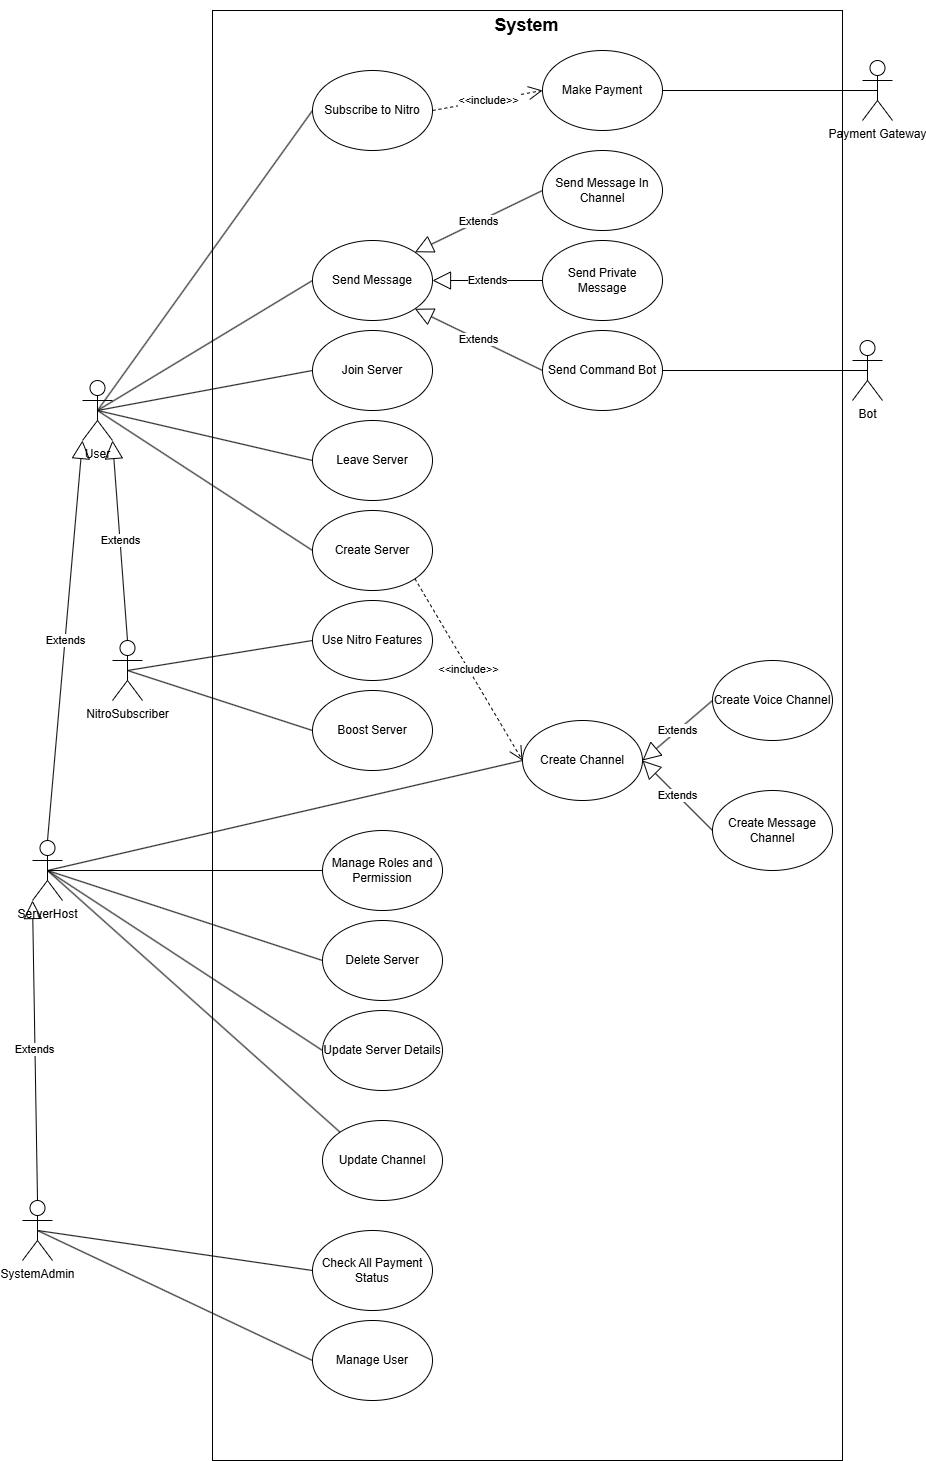

The diagram above was exported from draw.io. Its source (the exported page's mxGraphModel, read from the mxfile embedded in the PNG):
<mxGraphModel dx="1134" dy="1742" grid="1" gridSize="10" guides="1" tooltips="1" connect="1" arrows="1" fold="1" page="1" pageScale="1" pageWidth="850" pageHeight="1100" math="0" shadow="0">
  <root>
    <mxCell id="0" />
    <mxCell id="1" parent="0" />
    <mxCell id="hJmSna87Ud-xvauRLZwz-33" value="" style="rounded=0;whiteSpace=wrap;html=1;" vertex="1" parent="1">
      <mxGeometry x="220" y="-230" width="630" height="1450" as="geometry" />
    </mxCell>
    <mxCell id="hJmSna87Ud-xvauRLZwz-5" style="rounded=0;orthogonalLoop=1;jettySize=auto;html=1;exitX=0.5;exitY=0.5;exitDx=0;exitDy=0;exitPerimeter=0;entryX=0;entryY=0.5;entryDx=0;entryDy=0;endArrow=none;startFill=0;" edge="1" parent="1" source="RrcaLvIeQX9SfnkjRj3N-1" target="RrcaLvIeQX9SfnkjRj3N-48">
      <mxGeometry relative="1" as="geometry" />
    </mxCell>
    <mxCell id="RrcaLvIeQX9SfnkjRj3N-1" value="User" style="shape=umlActor;verticalLabelPosition=bottom;verticalAlign=top;html=1;outlineConnect=0;" parent="1" vertex="1">
      <mxGeometry x="90" y="140" width="30" height="60" as="geometry" />
    </mxCell>
    <mxCell id="RrcaLvIeQX9SfnkjRj3N-3" value="Send Message" style="ellipse;whiteSpace=wrap;html=1;" parent="1" vertex="1">
      <mxGeometry x="320" width="120" height="80" as="geometry" />
    </mxCell>
    <mxCell id="RrcaLvIeQX9SfnkjRj3N-4" value="Send Message In Channel" style="ellipse;whiteSpace=wrap;html=1;" parent="1" vertex="1">
      <mxGeometry x="550" y="-90" width="120" height="80" as="geometry" />
    </mxCell>
    <mxCell id="RrcaLvIeQX9SfnkjRj3N-5" value="Send Private Message" style="ellipse;whiteSpace=wrap;html=1;" parent="1" vertex="1">
      <mxGeometry x="550" width="120" height="80" as="geometry" />
    </mxCell>
    <mxCell id="RrcaLvIeQX9SfnkjRj3N-6" value="Extends" style="endArrow=block;endSize=16;endFill=0;html=1;rounded=0;entryX=1;entryY=0.5;entryDx=0;entryDy=0;exitX=0;exitY=0.5;exitDx=0;exitDy=0;" parent="1" source="RrcaLvIeQX9SfnkjRj3N-5" target="RrcaLvIeQX9SfnkjRj3N-3" edge="1">
      <mxGeometry width="160" relative="1" as="geometry">
        <mxPoint x="380" y="400" as="sourcePoint" />
        <mxPoint x="540" y="400" as="targetPoint" />
      </mxGeometry>
    </mxCell>
    <mxCell id="RrcaLvIeQX9SfnkjRj3N-7" value="Extends" style="endArrow=block;endSize=16;endFill=0;html=1;rounded=0;entryX=1;entryY=0;entryDx=0;entryDy=0;exitX=0;exitY=0.5;exitDx=0;exitDy=0;" parent="1" source="RrcaLvIeQX9SfnkjRj3N-4" target="RrcaLvIeQX9SfnkjRj3N-3" edge="1">
      <mxGeometry width="160" relative="1" as="geometry">
        <mxPoint x="360" y="130" as="sourcePoint" />
        <mxPoint x="520" y="130" as="targetPoint" />
      </mxGeometry>
    </mxCell>
    <mxCell id="RrcaLvIeQX9SfnkjRj3N-10" value="" style="endArrow=none;html=1;rounded=0;entryX=0;entryY=0.5;entryDx=0;entryDy=0;exitX=0.5;exitY=0.5;exitDx=0;exitDy=0;exitPerimeter=0;" parent="1" source="RrcaLvIeQX9SfnkjRj3N-1" target="RrcaLvIeQX9SfnkjRj3N-3" edge="1">
      <mxGeometry width="50" height="50" relative="1" as="geometry">
        <mxPoint x="400" y="310" as="sourcePoint" />
        <mxPoint x="450" y="260" as="targetPoint" />
      </mxGeometry>
    </mxCell>
    <mxCell id="RrcaLvIeQX9SfnkjRj3N-20" value="Create Server" style="ellipse;whiteSpace=wrap;html=1;" parent="1" vertex="1">
      <mxGeometry x="320" y="270" width="120" height="80" as="geometry" />
    </mxCell>
    <mxCell id="RrcaLvIeQX9SfnkjRj3N-43" style="rounded=0;orthogonalLoop=1;jettySize=auto;html=1;exitX=0.5;exitY=0.5;exitDx=0;exitDy=0;exitPerimeter=0;entryX=0;entryY=0.5;entryDx=0;entryDy=0;endArrow=none;startFill=0;" parent="1" source="RrcaLvIeQX9SfnkjRj3N-22" target="RrcaLvIeQX9SfnkjRj3N-39" edge="1">
      <mxGeometry relative="1" as="geometry" />
    </mxCell>
    <mxCell id="RrcaLvIeQX9SfnkjRj3N-22" value="ServerHost" style="shape=umlActor;verticalLabelPosition=bottom;verticalAlign=top;html=1;outlineConnect=0;" parent="1" vertex="1">
      <mxGeometry x="40" y="600" width="30" height="60" as="geometry" />
    </mxCell>
    <mxCell id="RrcaLvIeQX9SfnkjRj3N-26" value="Extends" style="endArrow=block;endSize=16;endFill=0;html=1;rounded=0;entryX=0;entryY=1;entryDx=0;entryDy=0;exitX=0.5;exitY=0;exitDx=0;exitDy=0;entryPerimeter=0;exitPerimeter=0;" parent="1" source="RrcaLvIeQX9SfnkjRj3N-22" target="RrcaLvIeQX9SfnkjRj3N-1" edge="1">
      <mxGeometry width="160" relative="1" as="geometry">
        <mxPoint x="290" y="380" as="sourcePoint" />
        <mxPoint x="150" y="320" as="targetPoint" />
      </mxGeometry>
    </mxCell>
    <mxCell id="RrcaLvIeQX9SfnkjRj3N-27" value="" style="endArrow=none;html=1;rounded=0;entryX=0;entryY=0.5;entryDx=0;entryDy=0;exitX=0.5;exitY=0.5;exitDx=0;exitDy=0;exitPerimeter=0;" parent="1" source="RrcaLvIeQX9SfnkjRj3N-1" target="RrcaLvIeQX9SfnkjRj3N-20" edge="1">
      <mxGeometry width="50" height="50" relative="1" as="geometry">
        <mxPoint x="125" y="280" as="sourcePoint" />
        <mxPoint x="340" y="170" as="targetPoint" />
      </mxGeometry>
    </mxCell>
    <mxCell id="RrcaLvIeQX9SfnkjRj3N-29" value="Manage Roles and Permission" style="ellipse;whiteSpace=wrap;html=1;" parent="1" vertex="1">
      <mxGeometry x="330" y="590" width="120" height="80" as="geometry" />
    </mxCell>
    <mxCell id="RrcaLvIeQX9SfnkjRj3N-30" style="rounded=0;orthogonalLoop=1;jettySize=auto;html=1;exitX=0;exitY=0.5;exitDx=0;exitDy=0;entryX=0.5;entryY=0.5;entryDx=0;entryDy=0;entryPerimeter=0;endArrow=none;startFill=0;" parent="1" source="RrcaLvIeQX9SfnkjRj3N-29" target="RrcaLvIeQX9SfnkjRj3N-22" edge="1">
      <mxGeometry relative="1" as="geometry">
        <mxPoint x="340" y="400" as="sourcePoint" />
        <mxPoint x="125" y="280" as="targetPoint" />
      </mxGeometry>
    </mxCell>
    <mxCell id="RrcaLvIeQX9SfnkjRj3N-31" value="Delete Server" style="ellipse;whiteSpace=wrap;html=1;" parent="1" vertex="1">
      <mxGeometry x="330" y="680" width="120" height="80" as="geometry" />
    </mxCell>
    <mxCell id="RrcaLvIeQX9SfnkjRj3N-32" value="Update Server Details" style="ellipse;whiteSpace=wrap;html=1;" parent="1" vertex="1">
      <mxGeometry x="330" y="770" width="120" height="80" as="geometry" />
    </mxCell>
    <mxCell id="RrcaLvIeQX9SfnkjRj3N-33" style="rounded=0;orthogonalLoop=1;jettySize=auto;html=1;exitX=0;exitY=0.5;exitDx=0;exitDy=0;entryX=0.5;entryY=0.5;entryDx=0;entryDy=0;entryPerimeter=0;endArrow=none;startFill=0;" parent="1" source="RrcaLvIeQX9SfnkjRj3N-31" target="RrcaLvIeQX9SfnkjRj3N-22" edge="1">
      <mxGeometry relative="1" as="geometry">
        <mxPoint x="340" y="530" as="sourcePoint" />
        <mxPoint x="65" y="510" as="targetPoint" />
      </mxGeometry>
    </mxCell>
    <mxCell id="RrcaLvIeQX9SfnkjRj3N-34" style="rounded=0;orthogonalLoop=1;jettySize=auto;html=1;exitX=0;exitY=0.5;exitDx=0;exitDy=0;entryX=0.5;entryY=0.5;entryDx=0;entryDy=0;entryPerimeter=0;endArrow=none;startFill=0;" parent="1" source="RrcaLvIeQX9SfnkjRj3N-32" target="RrcaLvIeQX9SfnkjRj3N-22" edge="1">
      <mxGeometry relative="1" as="geometry">
        <mxPoint x="340" y="630" as="sourcePoint" />
        <mxPoint x="65" y="510" as="targetPoint" />
      </mxGeometry>
    </mxCell>
    <mxCell id="RrcaLvIeQX9SfnkjRj3N-35" value="Join Server" style="ellipse;whiteSpace=wrap;html=1;" parent="1" vertex="1">
      <mxGeometry x="320" y="90" width="120" height="80" as="geometry" />
    </mxCell>
    <mxCell id="RrcaLvIeQX9SfnkjRj3N-36" value="Leave Server" style="ellipse;whiteSpace=wrap;html=1;" parent="1" vertex="1">
      <mxGeometry x="320" y="180" width="120" height="80" as="geometry" />
    </mxCell>
    <mxCell id="RrcaLvIeQX9SfnkjRj3N-37" style="rounded=0;orthogonalLoop=1;jettySize=auto;html=1;exitX=0;exitY=0.5;exitDx=0;exitDy=0;entryX=0.5;entryY=0.5;entryDx=0;entryDy=0;entryPerimeter=0;endArrow=none;startFill=0;" parent="1" source="RrcaLvIeQX9SfnkjRj3N-35" target="RrcaLvIeQX9SfnkjRj3N-1" edge="1">
      <mxGeometry relative="1" as="geometry" />
    </mxCell>
    <mxCell id="RrcaLvIeQX9SfnkjRj3N-38" style="rounded=0;orthogonalLoop=1;jettySize=auto;html=1;exitX=0;exitY=0.5;exitDx=0;exitDy=0;endArrow=none;startFill=0;entryX=0.5;entryY=0.5;entryDx=0;entryDy=0;entryPerimeter=0;" parent="1" source="RrcaLvIeQX9SfnkjRj3N-36" target="RrcaLvIeQX9SfnkjRj3N-1" edge="1">
      <mxGeometry relative="1" as="geometry">
        <mxPoint x="330" y="260" as="sourcePoint" />
        <mxPoint x="110" y="170" as="targetPoint" />
      </mxGeometry>
    </mxCell>
    <mxCell id="RrcaLvIeQX9SfnkjRj3N-39" value="Create Channel" style="ellipse;whiteSpace=wrap;html=1;" parent="1" vertex="1">
      <mxGeometry x="530" y="480" width="120" height="80" as="geometry" />
    </mxCell>
    <mxCell id="RrcaLvIeQX9SfnkjRj3N-40" value="&amp;lt;&amp;lt;include&amp;gt;&amp;gt;" style="endArrow=open;endSize=12;dashed=1;html=1;rounded=0;exitX=1;exitY=1;exitDx=0;exitDy=0;entryX=0;entryY=0.5;entryDx=0;entryDy=0;" parent="1" source="RrcaLvIeQX9SfnkjRj3N-20" target="RrcaLvIeQX9SfnkjRj3N-39" edge="1">
      <mxGeometry width="160" relative="1" as="geometry">
        <mxPoint x="470" y="280" as="sourcePoint" />
        <mxPoint x="630" y="280" as="targetPoint" />
      </mxGeometry>
    </mxCell>
    <mxCell id="hJmSna87Ud-xvauRLZwz-8" style="rounded=0;orthogonalLoop=1;jettySize=auto;html=1;exitX=1;exitY=0.5;exitDx=0;exitDy=0;entryX=0.5;entryY=0.5;entryDx=0;entryDy=0;entryPerimeter=0;endArrow=none;startFill=0;jumpStyle=none;" edge="1" parent="1" source="RrcaLvIeQX9SfnkjRj3N-46" target="hJmSna87Ud-xvauRLZwz-9">
      <mxGeometry relative="1" as="geometry">
        <mxPoint x="946.7938842773438" y="130" as="targetPoint" />
      </mxGeometry>
    </mxCell>
    <mxCell id="RrcaLvIeQX9SfnkjRj3N-46" value="Send Command Bot" style="ellipse;whiteSpace=wrap;html=1;" parent="1" vertex="1">
      <mxGeometry x="550" y="90" width="120" height="80" as="geometry" />
    </mxCell>
    <mxCell id="RrcaLvIeQX9SfnkjRj3N-47" value="Extends" style="endArrow=block;endSize=16;endFill=0;html=1;rounded=0;entryX=1;entryY=1;entryDx=0;entryDy=0;exitX=0;exitY=0.5;exitDx=0;exitDy=0;" parent="1" source="RrcaLvIeQX9SfnkjRj3N-46" target="RrcaLvIeQX9SfnkjRj3N-3" edge="1">
      <mxGeometry width="160" relative="1" as="geometry">
        <mxPoint x="540" y="70" as="sourcePoint" />
        <mxPoint x="450" y="50" as="targetPoint" />
      </mxGeometry>
    </mxCell>
    <mxCell id="RrcaLvIeQX9SfnkjRj3N-48" value="Subscribe to Nitro" style="ellipse;whiteSpace=wrap;html=1;" parent="1" vertex="1">
      <mxGeometry x="320" y="-170" width="120" height="80" as="geometry" />
    </mxCell>
    <mxCell id="hJmSna87Ud-xvauRLZwz-2" value="Make Payment" style="ellipse;whiteSpace=wrap;html=1;" vertex="1" parent="1">
      <mxGeometry x="550" y="-190" width="120" height="80" as="geometry" />
    </mxCell>
    <mxCell id="hJmSna87Ud-xvauRLZwz-6" value="&amp;lt;&amp;lt;include&amp;gt;&amp;gt;" style="endArrow=open;endSize=12;dashed=1;html=1;rounded=0;entryX=0;entryY=0.5;entryDx=0;entryDy=0;exitX=1;exitY=0.5;exitDx=0;exitDy=0;" edge="1" parent="1" source="RrcaLvIeQX9SfnkjRj3N-48" target="hJmSna87Ud-xvauRLZwz-2">
      <mxGeometry width="160" relative="1" as="geometry">
        <mxPoint x="460" y="-90" as="sourcePoint" />
        <mxPoint x="450" y="40" as="targetPoint" />
      </mxGeometry>
    </mxCell>
    <mxCell id="hJmSna87Ud-xvauRLZwz-9" value="Bot" style="shape=umlActor;verticalLabelPosition=bottom;verticalAlign=top;html=1;outlineConnect=0;" vertex="1" parent="1">
      <mxGeometry x="860" y="100" width="30" height="60" as="geometry" />
    </mxCell>
    <mxCell id="hJmSna87Ud-xvauRLZwz-12" style="rounded=0;orthogonalLoop=1;jettySize=auto;html=1;exitX=0.5;exitY=0.5;exitDx=0;exitDy=0;exitPerimeter=0;entryX=1;entryY=0.5;entryDx=0;entryDy=0;endArrow=none;startFill=0;" edge="1" parent="1" source="hJmSna87Ud-xvauRLZwz-11" target="hJmSna87Ud-xvauRLZwz-2">
      <mxGeometry relative="1" as="geometry">
        <mxPoint x="860" y="-100" as="targetPoint" />
      </mxGeometry>
    </mxCell>
    <mxCell id="hJmSna87Ud-xvauRLZwz-11" value="Payment Gateway" style="shape=umlActor;verticalLabelPosition=bottom;verticalAlign=top;html=1;outlineConnect=0;" vertex="1" parent="1">
      <mxGeometry x="870" y="-180" width="30" height="60" as="geometry" />
    </mxCell>
    <mxCell id="hJmSna87Ud-xvauRLZwz-14" value="SystemAdmin" style="shape=umlActor;verticalLabelPosition=bottom;verticalAlign=top;html=1;outlineConnect=0;" vertex="1" parent="1">
      <mxGeometry x="30" y="960" width="30" height="60" as="geometry" />
    </mxCell>
    <mxCell id="hJmSna87Ud-xvauRLZwz-15" value="Extends" style="endArrow=block;endSize=16;endFill=0;html=1;rounded=0;entryX=0;entryY=1;entryDx=0;entryDy=0;exitX=0.5;exitY=0;exitDx=0;exitDy=0;entryPerimeter=0;exitPerimeter=0;" edge="1" parent="1" source="hJmSna87Ud-xvauRLZwz-14" target="RrcaLvIeQX9SfnkjRj3N-22">
      <mxGeometry width="160" relative="1" as="geometry">
        <mxPoint y="900" as="sourcePoint" />
        <mxPoint x="35" y="630" as="targetPoint" />
      </mxGeometry>
    </mxCell>
    <mxCell id="hJmSna87Ud-xvauRLZwz-16" value="Check All Payment Status" style="ellipse;whiteSpace=wrap;html=1;" vertex="1" parent="1">
      <mxGeometry x="320" y="990" width="120" height="80" as="geometry" />
    </mxCell>
    <mxCell id="hJmSna87Ud-xvauRLZwz-17" style="rounded=0;orthogonalLoop=1;jettySize=auto;html=1;exitX=0;exitY=0.5;exitDx=0;exitDy=0;entryX=0.5;entryY=0.5;entryDx=0;entryDy=0;entryPerimeter=0;endArrow=none;startFill=0;" edge="1" parent="1" source="hJmSna87Ud-xvauRLZwz-16" target="hJmSna87Ud-xvauRLZwz-14">
      <mxGeometry relative="1" as="geometry" />
    </mxCell>
    <mxCell id="hJmSna87Ud-xvauRLZwz-18" value="NitroSubscriber" style="shape=umlActor;verticalLabelPosition=bottom;verticalAlign=top;html=1;outlineConnect=0;" vertex="1" parent="1">
      <mxGeometry x="120" y="400" width="30" height="60" as="geometry" />
    </mxCell>
    <mxCell id="hJmSna87Ud-xvauRLZwz-19" value="Extends" style="endArrow=block;endSize=16;endFill=0;html=1;rounded=0;entryX=1;entryY=1;entryDx=0;entryDy=0;exitX=0.5;exitY=0;exitDx=0;exitDy=0;entryPerimeter=0;exitPerimeter=0;" edge="1" parent="1" source="hJmSna87Ud-xvauRLZwz-18" target="RrcaLvIeQX9SfnkjRj3N-1">
      <mxGeometry width="160" relative="1" as="geometry">
        <mxPoint x="65" y="440" as="sourcePoint" />
        <mxPoint x="100" y="210" as="targetPoint" />
      </mxGeometry>
    </mxCell>
    <mxCell id="hJmSna87Ud-xvauRLZwz-21" value="Create Voice Channel" style="ellipse;whiteSpace=wrap;html=1;" vertex="1" parent="1">
      <mxGeometry x="720" y="420" width="120" height="80" as="geometry" />
    </mxCell>
    <mxCell id="hJmSna87Ud-xvauRLZwz-22" value="Create Message Channel" style="ellipse;whiteSpace=wrap;html=1;" vertex="1" parent="1">
      <mxGeometry x="720" y="550" width="120" height="80" as="geometry" />
    </mxCell>
    <mxCell id="hJmSna87Ud-xvauRLZwz-23" value="Extends" style="endArrow=block;endSize=16;endFill=0;html=1;rounded=0;entryX=1;entryY=0.5;entryDx=0;entryDy=0;exitX=0;exitY=0.5;exitDx=0;exitDy=0;" edge="1" parent="1" source="hJmSna87Ud-xvauRLZwz-21" target="RrcaLvIeQX9SfnkjRj3N-39">
      <mxGeometry width="160" relative="1" as="geometry">
        <mxPoint x="740" y="300" as="sourcePoint" />
        <mxPoint x="630" y="300" as="targetPoint" />
      </mxGeometry>
    </mxCell>
    <mxCell id="hJmSna87Ud-xvauRLZwz-24" value="Extends" style="endArrow=block;endSize=16;endFill=0;html=1;rounded=0;entryX=1;entryY=0.5;entryDx=0;entryDy=0;exitX=0;exitY=0.5;exitDx=0;exitDy=0;" edge="1" parent="1" source="hJmSna87Ud-xvauRLZwz-22" target="RrcaLvIeQX9SfnkjRj3N-39">
      <mxGeometry width="160" relative="1" as="geometry">
        <mxPoint x="730" y="470" as="sourcePoint" />
        <mxPoint x="660" y="530" as="targetPoint" />
      </mxGeometry>
    </mxCell>
    <mxCell id="hJmSna87Ud-xvauRLZwz-25" value="Manage User" style="ellipse;whiteSpace=wrap;html=1;" vertex="1" parent="1">
      <mxGeometry x="320" y="1080" width="120" height="80" as="geometry" />
    </mxCell>
    <mxCell id="hJmSna87Ud-xvauRLZwz-26" style="rounded=0;orthogonalLoop=1;jettySize=auto;html=1;exitX=0;exitY=0.5;exitDx=0;exitDy=0;entryX=0.5;entryY=0.5;entryDx=0;entryDy=0;entryPerimeter=0;endArrow=none;startFill=0;" edge="1" parent="1" source="hJmSna87Ud-xvauRLZwz-25" target="hJmSna87Ud-xvauRLZwz-14">
      <mxGeometry relative="1" as="geometry">
        <mxPoint x="330" y="930" as="sourcePoint" />
        <mxPoint x="65" y="930" as="targetPoint" />
      </mxGeometry>
    </mxCell>
    <mxCell id="hJmSna87Ud-xvauRLZwz-27" value="Update Channel" style="ellipse;whiteSpace=wrap;html=1;" vertex="1" parent="1">
      <mxGeometry x="330" y="880" width="120" height="80" as="geometry" />
    </mxCell>
    <mxCell id="hJmSna87Ud-xvauRLZwz-28" style="rounded=0;orthogonalLoop=1;jettySize=auto;html=1;exitX=0;exitY=0;exitDx=0;exitDy=0;entryX=0.5;entryY=0.5;entryDx=0;entryDy=0;entryPerimeter=0;endArrow=none;startFill=0;" edge="1" parent="1" source="hJmSna87Ud-xvauRLZwz-27" target="RrcaLvIeQX9SfnkjRj3N-22">
      <mxGeometry relative="1" as="geometry">
        <mxPoint x="340" y="730" as="sourcePoint" />
        <mxPoint x="65" y="640" as="targetPoint" />
      </mxGeometry>
    </mxCell>
    <mxCell id="hJmSna87Ud-xvauRLZwz-29" value="Use Nitro Features" style="ellipse;whiteSpace=wrap;html=1;" vertex="1" parent="1">
      <mxGeometry x="320" y="360" width="120" height="80" as="geometry" />
    </mxCell>
    <mxCell id="hJmSna87Ud-xvauRLZwz-30" value="Boost Server" style="ellipse;whiteSpace=wrap;html=1;" vertex="1" parent="1">
      <mxGeometry x="320" y="450" width="120" height="80" as="geometry" />
    </mxCell>
    <mxCell id="hJmSna87Ud-xvauRLZwz-31" value="" style="endArrow=none;html=1;rounded=0;entryX=0;entryY=0.5;entryDx=0;entryDy=0;exitX=0.5;exitY=0.5;exitDx=0;exitDy=0;exitPerimeter=0;" edge="1" parent="1" source="hJmSna87Ud-xvauRLZwz-18" target="hJmSna87Ud-xvauRLZwz-29">
      <mxGeometry width="50" height="50" relative="1" as="geometry">
        <mxPoint x="115" y="180" as="sourcePoint" />
        <mxPoint x="330" y="320" as="targetPoint" />
      </mxGeometry>
    </mxCell>
    <mxCell id="hJmSna87Ud-xvauRLZwz-32" value="" style="endArrow=none;html=1;rounded=0;entryX=0;entryY=0.5;entryDx=0;entryDy=0;exitX=0.5;exitY=0.5;exitDx=0;exitDy=0;exitPerimeter=0;" edge="1" parent="1" source="hJmSna87Ud-xvauRLZwz-18" target="hJmSna87Ud-xvauRLZwz-30">
      <mxGeometry width="50" height="50" relative="1" as="geometry">
        <mxPoint x="145" y="440" as="sourcePoint" />
        <mxPoint x="330" y="410" as="targetPoint" />
      </mxGeometry>
    </mxCell>
    <mxCell id="hJmSna87Ud-xvauRLZwz-34" value="&lt;b&gt;&lt;font style=&quot;font-size: 18px;&quot;&gt;System&lt;/font&gt;&lt;/b&gt;" style="text;html=1;align=center;verticalAlign=middle;whiteSpace=wrap;rounded=0;" vertex="1" parent="1">
      <mxGeometry x="497.5" y="-240" width="75" height="50" as="geometry" />
    </mxCell>
  </root>
</mxGraphModel>